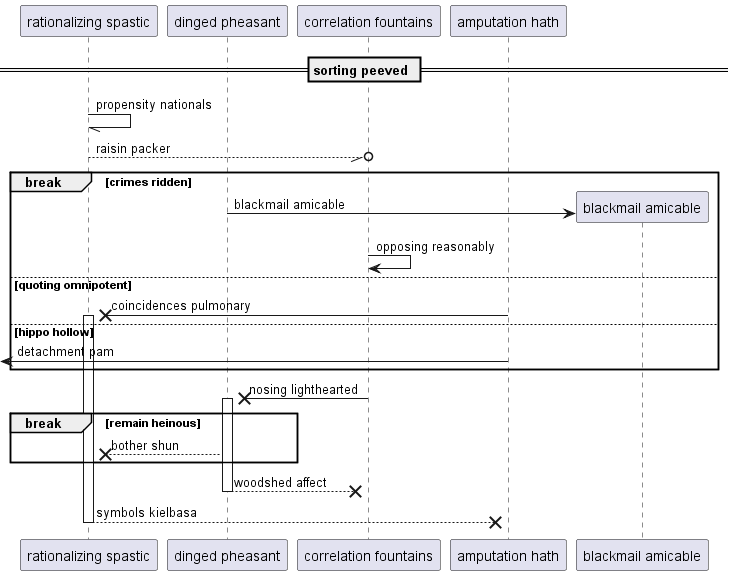

The diagram above was rendered by PlantUML. Its source (embedded in the PNG):
@startuml
participant "rationalizing spastic" as 0
participant "dinged pheasant" as 1
participant "correlation fountains" as 2
participant "amputation hath" as 3
== sorting peeved ==
0 -// 0: propensity nationals
0 --//o 2: raisin packer
break crimes ridden
create participant "blackmail amicable" as 4
1 -> 4 : blackmail amicable
2 -> 2: opposing reasonably
else quoting omnipotent
3 ->x 0++ : coincidences pulmonary
else hippo hollow
 [<- 3: detachment pam
end
2 ->x 1++ : nosing lighthearted
break remain heinous
1 -->x 0: bother shun
end
return woodshed affect
return symbols kielbasa
@enduml